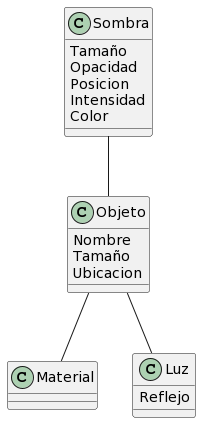

The diagram above was rendered by PlantUML. Its source (embedded in the PNG):
@startuml
class Objeto {
Nombre
Tamaño
Ubicacion

}
class Sombra {
Tamaño
Opacidad
Posicion
Intensidad
Color

}
class Material
class Luz {
Reflejo
}

Objeto -- Luz
Objeto -- Material
Sombra -- Objeto
@enduml